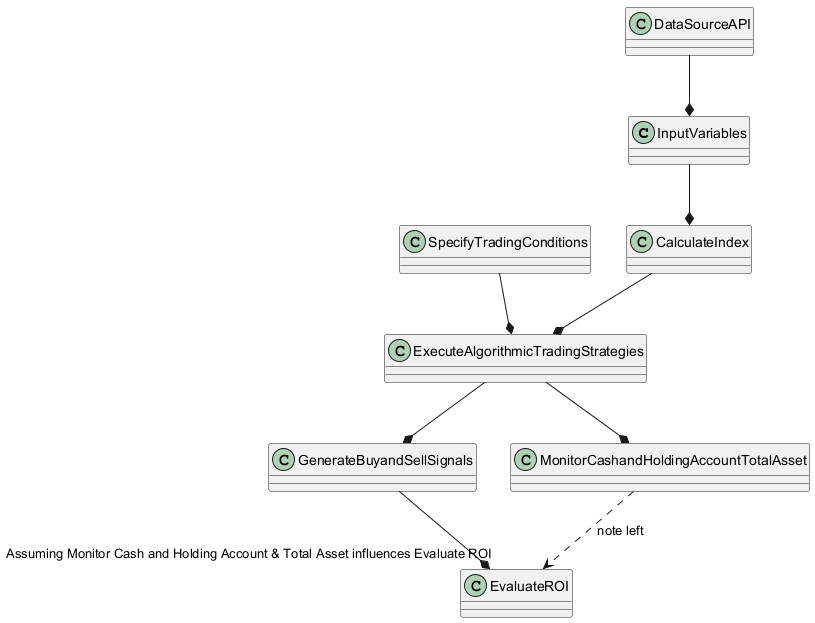

The diagram above was rendered by PlantUML. Its source (embedded in the PNG):
@startuml
class InputVariables
class SpecifyTradingConditions
class DataSourceAPI
class CalculateIndex
class ExecuteAlgorithmicTradingStrategies
class GenerateBuyandSellSignals
class MonitorCashandHoldingAccountTotalAsset
class EvaluateROI

InputVariables --* CalculateIndex
SpecifyTradingConditions --* ExecuteAlgorithmicTradingStrategies
DataSourceAPI --* InputVariables
CalculateIndex --* ExecuteAlgorithmicTradingStrategies
ExecuteAlgorithmicTradingStrategies --* GenerateBuyandSellSignals
GenerateBuyandSellSignals --* EvaluateROI
ExecuteAlgorithmicTradingStrategies --* MonitorCashandHoldingAccountTotalAsset
MonitorCashandHoldingAccountTotalAsset ..> EvaluateROI: note left "Assuming Monitor Cash and Holding Account & Total Asset influences Evaluate ROI"
@enduml